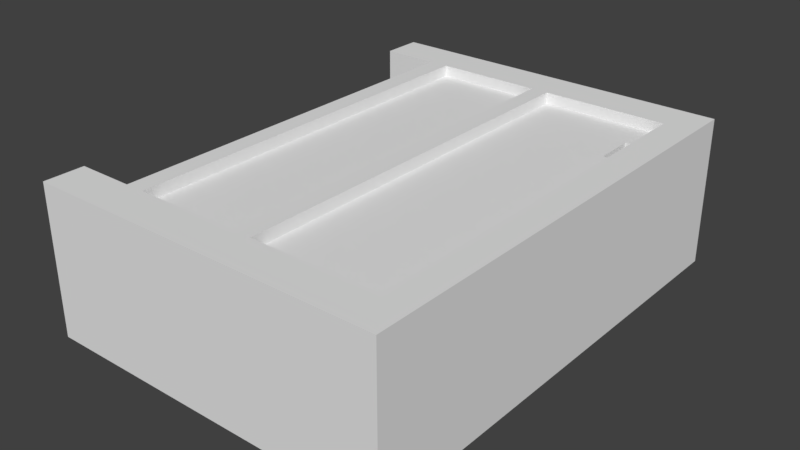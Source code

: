 # Source: Commode.blend  (saved by Blender 2.79.0; exported with 4.5.12 LTS)
import bpy
from mathutils import Matrix  # noqa: F401  (used for matrix-valued properties, if any)

bpy.ops.wm.read_factory_settings(use_empty=True)
scene = bpy.context.scene
scene.name = 'Scene'

# ---- collections
col_collection_1 = bpy.data.collections.new('Collection 1'); scene.collection.children.link(col_collection_1)

# ---- materials (node trees are filled in below, after node groups)
mat_material = bpy.data.materials.new('Material')
mat_material.alpha_threshold = 0.0
mat_material.use_transparent_shadow = False
mat_material.roughness = 0.5
mat_material.line_color = (0.0, 0.0, 0.0, 1.0)

# ---- material node trees

# ---- world
world_world = bpy.data.worlds.new('World'); scene.world = world_world
world_world.color = (0.05088, 0.05088, 0.05088)
world_world.use_sun_shadow = False
world_world.sun_shadow_jitter_overblur = 0.0
world_world.cycles.sampling_method = 'MANUAL'

# ---- meshes
me_cube = bpy.data.meshes.new('Cube')
me_cube.from_pydata([(-4.586, 6.099, -1.914), (-4.586, -6.099, -1.914), (-4.586, -6.099, 1.914), (-4.586, 6.099, 1.914), (4.586, 6.099, -1.914), (4.586, -6.099, -1.914), (4.586, -6.099, 1.914), (4.586, 6.099, 1.914), (-4.586, 5.074, -1.914), (-4.586, -5.074, -1.914), (-4.586, -5.074, 1.914), (-4.586, 5.074, 1.914), (4.586, 5.074, -1.914), (4.586, -5.074, -1.914), (4.586, -5.074, 1.914), (4.586, 5.074, 1.914), (-3.127, 6.099, -1.914), (3.802, 6.099, -1.914), (-3.127, -6.099, -1.914), (3.802, -6.099, -1.914), (-3.127, -6.099, 1.914), (3.802, -6.099, 1.914), (-3.127, 6.099, 1.914), (3.802, 6.099, 1.914), (3.802, -5.074, 1.914), (-3.127, -5.074, 1.914), (3.802, 5.074, 1.914), (-3.127, 5.074, 1.914), (3.802, 5.074, -1.914), (-3.127, 5.074, -1.914), (3.802, -5.074, -1.914), (-3.127, -5.074, -1.914), (0.1154, 6.099, -1.914), (0.5603, 6.099, -1.914), (0.1154, -6.099, -1.914), (0.5603, -6.099, -1.914), (0.1154, -6.099, 1.914), (0.5603, -6.099, 1.914), (0.1154, 6.099, 1.914), (0.5603, 6.099, 1.914), (0.5603, -5.074, 1.914), (0.1154, -5.074, 1.914), (0.5603, 5.074, 1.914), (0.1154, 5.074, 1.914), (0.5603, 5.074, -1.914), (0.1154, 5.074, -1.914), (0.5603, -5.074, -1.914), (0.1154, -5.074, -1.914), (3.802, -5.074, 1.914), (3.802, 5.074, 1.914), (0.5603, -5.074, 1.914), (0.5603, 5.074, 1.914), (-2.631, -5.074, 1.914), (-2.631, 5.074, 1.914), (-2.631, 5.074, -1.914), (-2.631, -5.074, -1.914), (-2.631, 6.099, -1.914), (-2.631, -6.099, -1.914), (-2.631, -6.099, 1.914), (-2.631, 6.099, 1.914), (0.1154, -5.074, 1.625), (0.1154, 5.074, 1.625), (3.802, -5.074, 1.625), (3.802, 5.074, 1.625), (0.5603, -5.074, 1.625), (0.5603, 5.074, 1.625), (-2.631, -5.074, 1.625), (-2.631, 5.074, 1.625), (4.586, 4.124, -1.914), (4.586, 3.09, -1.914), (4.586, 3.09, 1.914), (4.586, 4.124, 1.914), (-3.127, 4.124, -1.914), (-3.127, 3.09, -1.914), (3.802, 4.124, -1.914), (3.802, 3.09, -1.914), (-3.127, 3.09, 1.914), (-3.127, 4.124, 1.914), (3.802, 3.09, 1.914), (3.802, 4.124, 1.914), (0.1154, 3.09, 1.914), (0.1154, 4.124, 1.914), (0.5603, 3.09, 1.914), (0.5603, 4.124, 1.914), (0.1154, 4.124, -1.914), (0.1154, 3.09, -1.914), (0.5603, 4.124, -1.914), (0.5603, 3.09, -1.914), (3.802, 3.09, 1.914), (3.802, 4.124, 1.914), (0.5603, 3.09, 1.914), (0.5603, 4.124, 1.914), (-2.631, 4.124, -1.914), (-2.631, 3.09, -1.914), (-2.631, 3.09, 1.914), (-2.631, 4.124, 1.914), (0.1154, 3.09, 1.625), (0.1154, 4.124, 1.625), (3.802, 3.09, 1.625), (3.802, 4.124, 1.625), (0.5603, 3.09, 1.625), (0.5603, 4.124, 1.625), (-2.631, 3.09, 1.625), (-2.631, 4.124, 1.625), (3.367, 3.09, 1.625), (3.363, 4.124, 1.625), (-0.2186, 4.124, 1.625), (-0.222, 3.09, 1.625), (0.1154, 3.09, 1.061), (0.1154, 4.124, 1.061), (3.802, 3.09, 1.061), (3.802, 4.124, 1.061), (3.367, 3.09, 1.061), (3.363, 4.124, 1.061), (-0.2186, 4.124, 1.061), (-0.222, 3.09, 1.061)], [], [(9, 1, 2, 10), (13, 14, 6, 5), (30, 13, 5, 19), (19, 5, 6, 21), (26, 15, 7, 23), (16, 0, 3, 22), (21, 6, 14, 24), (79, 71, 15, 26), (17, 4, 12, 28), (75, 69, 13, 30), (4, 7, 15, 12), (69, 70, 14, 13), (0, 8, 11, 3), (25, 31, 9, 10), (76, 73, 31, 25), (87, 75, 30, 46), (0, 16, 29, 8), (33, 17, 28, 44), (27, 11, 8, 29), (82, 40, 50, 90), (2, 20, 25, 10), (37, 21, 24, 40), (4, 17, 23, 7), (56, 16, 22, 59), (11, 27, 22, 3), (42, 26, 23, 39), (1, 18, 20, 2), (35, 19, 21, 37), (9, 31, 18, 1), (46, 30, 19, 35), (55, 47, 34, 57), (47, 46, 35, 34), (57, 34, 36, 58), (34, 35, 37, 36), (53, 43, 38, 59), (43, 42, 39, 38), (17, 33, 39, 23), (33, 32, 38, 39), (58, 36, 41, 52), (36, 37, 40, 41), (89, 49, 63, 99), (81, 83, 42, 43), (56, 32, 45, 54), (32, 33, 44, 45), (93, 85, 47, 55), (85, 87, 46, 47), (49, 51, 65, 63), (26, 42, 51, 49), (40, 24, 48, 50), (79, 26, 49, 89), (73, 93, 55, 31), (16, 56, 54, 29), (77, 95, 53, 27), (20, 58, 52, 25), (27, 53, 59, 22), (18, 57, 58, 20), (31, 55, 57, 18), (32, 56, 59, 38), (103, 106, 97, 61, 67), (101, 105, 99, 63, 65), (43, 53, 67, 61), (94, 52, 66, 102), (81, 43, 61, 97), (90, 50, 64, 100), (50, 48, 62, 64), (52, 41, 60, 66), (51, 91, 101, 65), (91, 90, 100, 101), (41, 80, 96, 60), (80, 81, 97, 96), (53, 95, 103, 67), (95, 94, 102, 103), (64, 62, 98, 104, 100), (100, 104, 105, 101), (66, 60, 96, 107, 102), (102, 107, 106, 103), (25, 52, 94, 76), (76, 94, 95, 77), (29, 54, 92, 72), (72, 92, 93, 73), (24, 78, 88, 48), (78, 79, 89, 88), (45, 44, 86, 84), (84, 86, 87, 85), (54, 45, 84, 92), (92, 84, 85, 93), (41, 40, 82, 80), (80, 82, 83, 81), (48, 88, 98, 62), (88, 89, 99, 98), (42, 83, 91, 51), (83, 82, 90, 91), (44, 28, 74, 86), (86, 74, 75, 87), (27, 29, 72, 77), (77, 72, 73, 76), (12, 15, 71, 68), (68, 71, 70, 69), (28, 12, 68, 74), (74, 68, 69, 75), (24, 14, 70, 78), (78, 70, 71, 79), (105, 104, 112, 113), (113, 112, 110, 111), (107, 96, 108, 115), (114, 115, 108, 109), (104, 98, 110, 112), (106, 107, 115, 114), (97, 106, 114, 109), (98, 99, 111, 110), (96, 97, 109, 108), (99, 105, 113, 111)])
me_cube.materials.append(mat_material)
me_cube.use_remesh_preserve_volume = False
me_cube.use_remesh_preserve_attributes = False
me_cube.use_mirror_vertex_groups = False
me_cube.update()

# ---- objects
ob_cube = bpy.data.objects.new('Cube', me_cube)

# ---- transforms, parenting, visibility, modifiers, constraints
ob_cube.location = (0.0, 0.0, 0.0)
ob_cube.lock_rotations_4d = False
ob_cube.empty_display_type = 'ARROWS'
ob_cube.lineart.crease_threshold = 0.0

# ---- collection membership
col_collection_1.objects.link(ob_cube)

# ---- scene / render settings (as saved in the file)
scene.frame_start = 1; scene.frame_end = 250; scene.frame_set(1)
scene.render.engine = 'BLENDER_EEVEE_NEXT'
scene.render.resolution_percentage = 50
scene.render.dither_intensity = 0.0
scene.cycles.use_denoising = False
scene.cycles.samples = 128
scene.cycles.sampling_pattern = 'TABULATED_SOBOL'
scene.cycles.use_adaptive_sampling = False
scene.cycles.use_light_tree = False
scene.cycles.blur_glossy = 0.0
scene.cycles.sample_clamp_indirect = 0.0
scene.view_settings.view_transform = 'Standard'
bpy.context.view_layer.update()

# ---- added for rendering (the .blend has no active camera and no usable light): camera, sun
cam_auto = bpy.data.cameras.new('AutoCamera')
cam_auto.lens = 50.0
cam_auto.sensor_width = 36.0
cam_auto.clip_end = 1000.0
ob_auto_camera = bpy.data.objects.new('AutoCamera', cam_auto)
scene.collection.objects.link(ob_auto_camera)
ob_auto_camera.location = (14.558, -17.4696, 11.6464)
ob_auto_camera.rotation_euler = (1.09748, -7.21219e-08, 0.694738)
scene.camera = ob_auto_camera
light_auto_sun = bpy.data.lights.new('AutoSun', 'SUN')
light_auto_sun.energy = 3.0
light_auto_sun.angle = 0.0523599
ob_auto_sun = bpy.data.objects.new('AutoSun', light_auto_sun)
scene.collection.objects.link(ob_auto_sun)
ob_auto_sun.rotation_euler = (0.872665, 0.174533, 0.523599)
bpy.context.view_layer.update()
